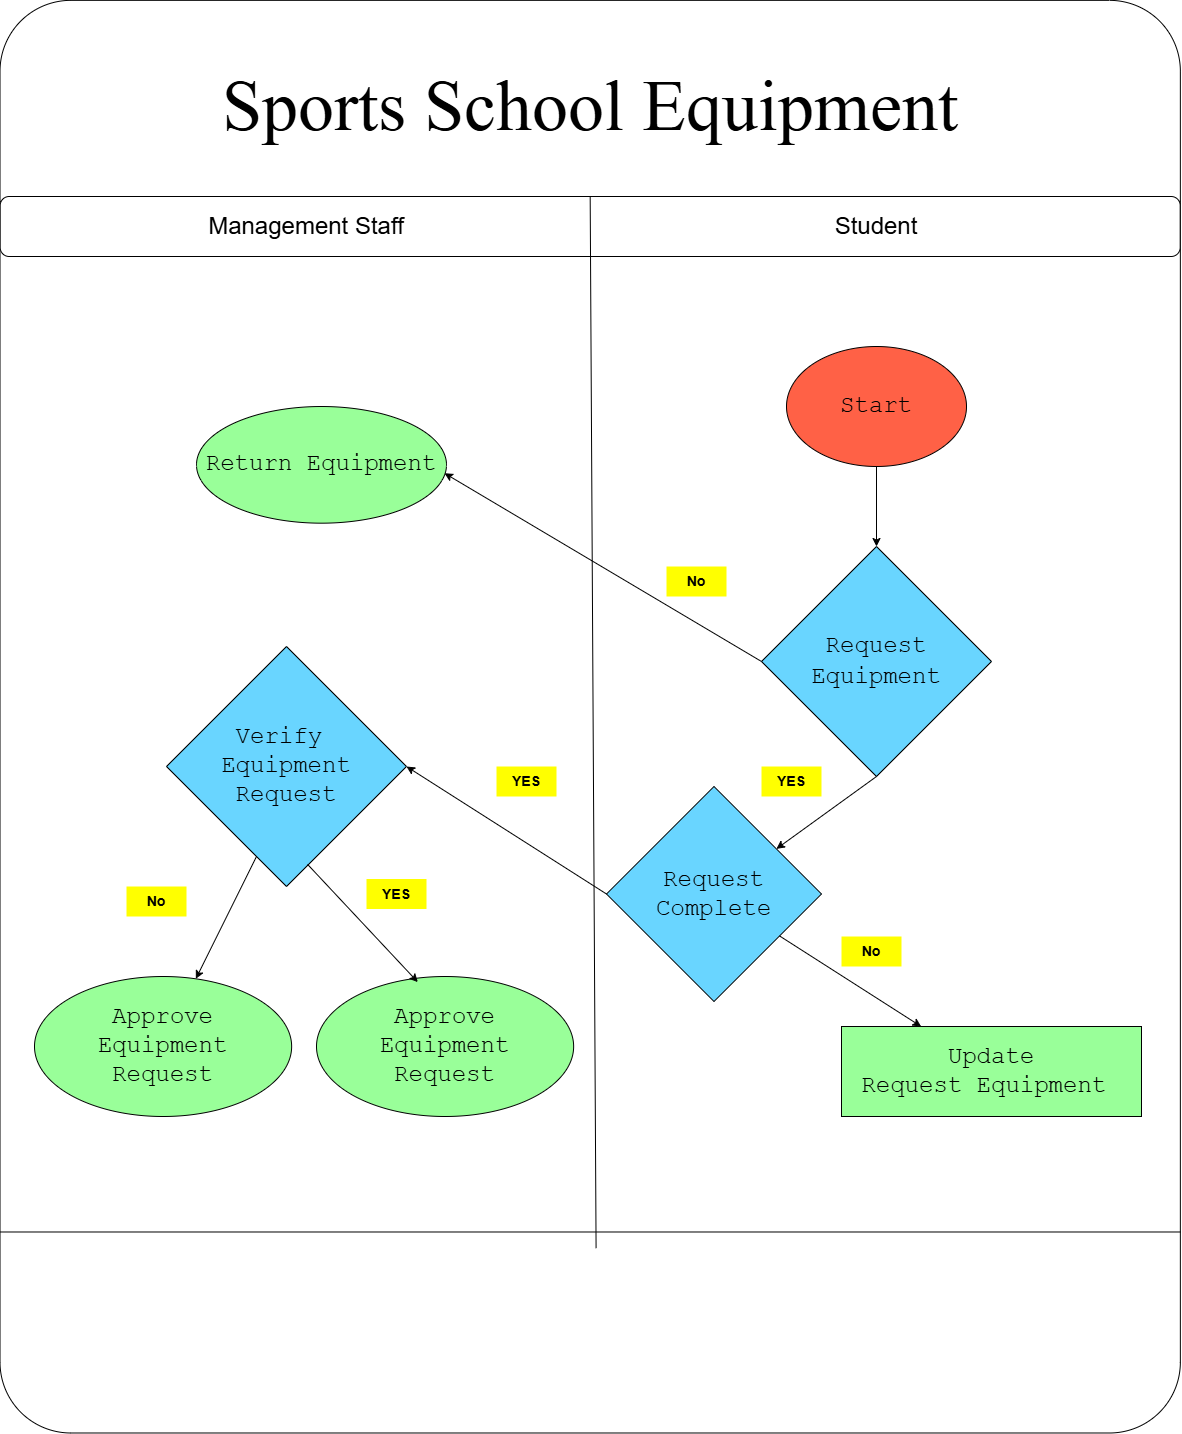

The diagram above was exported from draw.io. Its source (the exported page's mxGraphModel, read from the mxfile embedded in the PNG):
<mxGraphModel dx="3754" dy="2380" grid="1" gridSize="10" guides="1" tooltips="1" connect="1" arrows="1" fold="1" page="1" pageScale="1" pageWidth="850" pageHeight="1100" math="0" shadow="0">
  <root>
    <mxCell id="0" />
    <mxCell id="1" parent="0" />
    <mxCell id="NZRlq1IN8VChh69w33Tn-1" value="" style="verticalLabelPosition=bottom;verticalAlign=top;html=1;shape=process;whiteSpace=wrap;rounded=1;size=0.14;arcSize=6;rotation=90;" parent="1" vertex="1">
      <mxGeometry x="-842.64" y="-490" width="1432.64" height="1180.34" as="geometry" />
    </mxCell>
    <mxCell id="eLGn_hy0V2RF4BXzlNPF-1" value="&lt;font face=&quot;Times New Roman&quot; style=&quot;font-size: 72px;&quot;&gt;Sports School Equipment&lt;/font&gt;" style="text;html=1;align=center;verticalAlign=middle;whiteSpace=wrap;rounded=0;" vertex="1" parent="1">
      <mxGeometry x="-531.32" y="-540" width="810" height="60" as="geometry" />
    </mxCell>
    <mxCell id="eLGn_hy0V2RF4BXzlNPF-3" value="" style="rounded=1;whiteSpace=wrap;html=1;" vertex="1" parent="1">
      <mxGeometry x="-716.32" y="-420" width="1180" height="60" as="geometry" />
    </mxCell>
    <mxCell id="eLGn_hy0V2RF4BXzlNPF-2" value="" style="endArrow=none;html=1;rounded=0;exitX=0.871;exitY=0.495;exitDx=0;exitDy=0;exitPerimeter=0;entryX=0.5;entryY=0;entryDx=0;entryDy=0;" edge="1" parent="1" source="NZRlq1IN8VChh69w33Tn-1" target="eLGn_hy0V2RF4BXzlNPF-3">
      <mxGeometry width="50" height="50" relative="1" as="geometry">
        <mxPoint x="-70" y="-90" as="sourcePoint" />
        <mxPoint x="-100" y="-294" as="targetPoint" />
      </mxGeometry>
    </mxCell>
    <mxCell id="eLGn_hy0V2RF4BXzlNPF-5" value="&lt;font style=&quot;font-size: 24px;&quot;&gt;Management Staff&lt;/font&gt;" style="text;html=1;align=center;verticalAlign=middle;whiteSpace=wrap;rounded=0;" vertex="1" parent="1">
      <mxGeometry x="-510" y="-405" width="200" height="30" as="geometry" />
    </mxCell>
    <mxCell id="eLGn_hy0V2RF4BXzlNPF-6" value="&lt;span style=&quot;font-size: 24px;&quot;&gt;Student&lt;/span&gt;" style="text;html=1;align=center;verticalAlign=middle;whiteSpace=wrap;rounded=0;" vertex="1" parent="1">
      <mxGeometry x="60" y="-405" width="200" height="30" as="geometry" />
    </mxCell>
    <mxCell id="eLGn_hy0V2RF4BXzlNPF-8" value="&lt;font face=&quot;Courier New&quot; style=&quot;font-size: 24px;&quot;&gt;Start&lt;/font&gt;" style="ellipse;whiteSpace=wrap;html=1;fillColor=light-dark(#FF6146,var(--ge-dark-color, #121212));" vertex="1" parent="1">
      <mxGeometry x="70" y="-270" width="180" height="120" as="geometry" />
    </mxCell>
    <mxCell id="eLGn_hy0V2RF4BXzlNPF-12" value="&lt;font style=&quot;font-size: 24px;&quot; face=&quot;Courier New&quot;&gt;Update Request&lt;span style=&quot;background-color: transparent; color: light-dark(rgb(0, 0, 0), rgb(255, 255, 255));&quot;&gt;&amp;nbsp;Equipment&amp;nbsp;&lt;/span&gt;&lt;/font&gt;" style="rounded=0;whiteSpace=wrap;html=1;fillColor=light-dark(#99FF99,#000000);" vertex="1" parent="1">
      <mxGeometry x="125" y="410" width="300" height="90" as="geometry" />
    </mxCell>
    <mxCell id="eLGn_hy0V2RF4BXzlNPF-14" value="&lt;font face=&quot;Courier New&quot; style=&quot;font-size: 24px;&quot;&gt;Verify&amp;nbsp;&lt;/font&gt;&lt;div&gt;&lt;font face=&quot;Courier New&quot; style=&quot;font-size: 24px;&quot;&gt;Equipment&lt;br&gt;Request&lt;/font&gt;&lt;/div&gt;" style="rhombus;whiteSpace=wrap;html=1;fillColor=light-dark(#69D5FF,#000000);" vertex="1" parent="1">
      <mxGeometry x="-550" y="30" width="240" height="240" as="geometry" />
    </mxCell>
    <mxCell id="eLGn_hy0V2RF4BXzlNPF-16" value="&lt;font face=&quot;Courier New&quot; style=&quot;font-size: 24px;&quot;&gt;Request Complete&lt;/font&gt;" style="rhombus;whiteSpace=wrap;html=1;fillColor=light-dark(#69D5FF,#000000);" vertex="1" parent="1">
      <mxGeometry x="-110" y="170" width="215" height="215" as="geometry" />
    </mxCell>
    <mxCell id="eLGn_hy0V2RF4BXzlNPF-22" value="&lt;font face=&quot;Courier New&quot;&gt;&lt;span style=&quot;font-size: 24px;&quot;&gt;Approve&lt;br&gt;&lt;/span&gt;&lt;/font&gt;&lt;div&gt;&lt;font face=&quot;Courier New&quot;&gt;&lt;span style=&quot;font-size: 24px;&quot;&gt;Equipment&lt;/span&gt;&lt;/font&gt;&lt;/div&gt;&lt;div&gt;&lt;font face=&quot;Courier New&quot;&gt;&lt;span style=&quot;font-size: 24px;&quot;&gt;Request&lt;/span&gt;&lt;/font&gt;&lt;/div&gt;" style="ellipse;whiteSpace=wrap;html=1;fillColor=light-dark(#99FF99,#000000);" vertex="1" parent="1">
      <mxGeometry x="-400" y="360" width="257.14" height="140" as="geometry" />
    </mxCell>
    <mxCell id="eLGn_hy0V2RF4BXzlNPF-26" value="&lt;font face=&quot;Courier New&quot; style=&quot;font-size: 24px;&quot;&gt;Request&lt;/font&gt;&lt;div&gt;&lt;span style=&quot;font-size: 24px; background-color: transparent; color: light-dark(rgb(0, 0, 0), rgb(255, 255, 255));&quot;&gt;&lt;font face=&quot;Courier New&quot;&gt;Equipment&lt;/font&gt;&lt;/span&gt;&lt;/div&gt;" style="rhombus;whiteSpace=wrap;html=1;fillColor=light-dark(#69D5FF,var(--ge-dark-color, #121212));align=center;" vertex="1" parent="1">
      <mxGeometry x="45" y="-70" width="230" height="230" as="geometry" />
    </mxCell>
    <mxCell id="eLGn_hy0V2RF4BXzlNPF-27" value="&lt;font face=&quot;Courier New&quot; style=&quot;font-size: 24px;&quot;&gt;Return Equipment&lt;/font&gt;" style="ellipse;whiteSpace=wrap;html=1;fillColor=light-dark(#99FF99,#000000);" vertex="1" parent="1">
      <mxGeometry x="-520" y="-210" width="250" height="116.67" as="geometry" />
    </mxCell>
    <mxCell id="eLGn_hy0V2RF4BXzlNPF-28" value="&lt;font face=&quot;Courier New&quot;&gt;&lt;span style=&quot;font-size: 24px;&quot;&gt;Approve&lt;br&gt;&lt;/span&gt;&lt;/font&gt;&lt;div&gt;&lt;font face=&quot;Courier New&quot;&gt;&lt;span style=&quot;font-size: 24px;&quot;&gt;Equipment&lt;/span&gt;&lt;/font&gt;&lt;/div&gt;&lt;div&gt;&lt;font face=&quot;Courier New&quot;&gt;&lt;span style=&quot;font-size: 24px;&quot;&gt;Request&lt;/span&gt;&lt;/font&gt;&lt;/div&gt;" style="ellipse;whiteSpace=wrap;html=1;fillColor=light-dark(#99FF99,#000000);" vertex="1" parent="1">
      <mxGeometry x="-682" y="360" width="257.14" height="140" as="geometry" />
    </mxCell>
    <mxCell id="eLGn_hy0V2RF4BXzlNPF-32" value="" style="endArrow=classic;html=1;rounded=0;entryX=0.5;entryY=0;entryDx=0;entryDy=0;exitX=0.5;exitY=1;exitDx=0;exitDy=0;" edge="1" parent="1" source="eLGn_hy0V2RF4BXzlNPF-8" target="eLGn_hy0V2RF4BXzlNPF-26">
      <mxGeometry width="50" height="50" relative="1" as="geometry">
        <mxPoint x="-130" y="110" as="sourcePoint" />
        <mxPoint x="-80" y="60" as="targetPoint" />
      </mxGeometry>
    </mxCell>
    <mxCell id="eLGn_hy0V2RF4BXzlNPF-33" value="" style="endArrow=classic;html=1;rounded=0;exitX=0.5;exitY=1;exitDx=0;exitDy=0;" edge="1" parent="1" source="eLGn_hy0V2RF4BXzlNPF-26" target="eLGn_hy0V2RF4BXzlNPF-16">
      <mxGeometry width="50" height="50" relative="1" as="geometry">
        <mxPoint x="-30" y="200" as="sourcePoint" />
        <mxPoint x="20" y="150" as="targetPoint" />
      </mxGeometry>
    </mxCell>
    <mxCell id="eLGn_hy0V2RF4BXzlNPF-34" value="&lt;b&gt;&lt;font style=&quot;font-size: 14px;&quot;&gt;YES&lt;/font&gt;&lt;/b&gt;" style="text;html=1;align=center;verticalAlign=middle;whiteSpace=wrap;rounded=0;fillColor=#FFFF00;" vertex="1" parent="1">
      <mxGeometry x="45" y="150" width="60" height="30" as="geometry" />
    </mxCell>
    <mxCell id="eLGn_hy0V2RF4BXzlNPF-35" value="" style="endArrow=classic;html=1;rounded=0;exitX=0;exitY=0.5;exitDx=0;exitDy=0;entryX=0.992;entryY=0.572;entryDx=0;entryDy=0;entryPerimeter=0;" edge="1" parent="1" source="eLGn_hy0V2RF4BXzlNPF-26" target="eLGn_hy0V2RF4BXzlNPF-27">
      <mxGeometry width="50" height="50" relative="1" as="geometry">
        <mxPoint x="170" y="170" as="sourcePoint" />
        <mxPoint x="70" y="242" as="targetPoint" />
      </mxGeometry>
    </mxCell>
    <mxCell id="eLGn_hy0V2RF4BXzlNPF-36" value="&lt;b&gt;&lt;font style=&quot;font-size: 14px;&quot;&gt;No&lt;/font&gt;&lt;/b&gt;" style="text;html=1;align=center;verticalAlign=middle;whiteSpace=wrap;rounded=0;fillColor=#FFFF00;" vertex="1" parent="1">
      <mxGeometry x="-50" y="-50" width="60" height="30" as="geometry" />
    </mxCell>
    <mxCell id="eLGn_hy0V2RF4BXzlNPF-37" value="" style="endArrow=classic;html=1;rounded=0;" edge="1" parent="1" source="eLGn_hy0V2RF4BXzlNPF-16" target="eLGn_hy0V2RF4BXzlNPF-12">
      <mxGeometry width="50" height="50" relative="1" as="geometry">
        <mxPoint x="170" y="170" as="sourcePoint" />
        <mxPoint x="70" y="242" as="targetPoint" />
      </mxGeometry>
    </mxCell>
    <mxCell id="eLGn_hy0V2RF4BXzlNPF-38" value="&lt;b&gt;&lt;font style=&quot;font-size: 14px;&quot;&gt;No&lt;/font&gt;&lt;/b&gt;" style="text;html=1;align=center;verticalAlign=middle;whiteSpace=wrap;rounded=0;fillColor=#FFFF00;" vertex="1" parent="1">
      <mxGeometry x="125" y="320" width="60" height="30" as="geometry" />
    </mxCell>
    <mxCell id="eLGn_hy0V2RF4BXzlNPF-39" value="" style="endArrow=classic;html=1;rounded=0;entryX=1;entryY=0.5;entryDx=0;entryDy=0;exitX=0;exitY=0.5;exitDx=0;exitDy=0;" edge="1" parent="1" source="eLGn_hy0V2RF4BXzlNPF-16" target="eLGn_hy0V2RF4BXzlNPF-14">
      <mxGeometry width="50" height="50" relative="1" as="geometry">
        <mxPoint x="80" y="322" as="sourcePoint" />
        <mxPoint x="285" y="420" as="targetPoint" />
      </mxGeometry>
    </mxCell>
    <mxCell id="eLGn_hy0V2RF4BXzlNPF-40" value="&lt;b&gt;&lt;font style=&quot;font-size: 14px;&quot;&gt;YES&lt;/font&gt;&lt;/b&gt;" style="text;html=1;align=center;verticalAlign=middle;whiteSpace=wrap;rounded=0;fillColor=#FFFF00;" vertex="1" parent="1">
      <mxGeometry x="-220" y="150" width="60" height="30" as="geometry" />
    </mxCell>
    <mxCell id="eLGn_hy0V2RF4BXzlNPF-41" value="" style="endArrow=classic;html=1;rounded=0;entryX=0.394;entryY=0.04;entryDx=0;entryDy=0;exitX=0.588;exitY=0.908;exitDx=0;exitDy=0;entryPerimeter=0;exitPerimeter=0;" edge="1" parent="1" source="eLGn_hy0V2RF4BXzlNPF-14" target="eLGn_hy0V2RF4BXzlNPF-22">
      <mxGeometry width="50" height="50" relative="1" as="geometry">
        <mxPoint x="-100" y="288" as="sourcePoint" />
        <mxPoint x="-300" y="160" as="targetPoint" />
      </mxGeometry>
    </mxCell>
    <mxCell id="eLGn_hy0V2RF4BXzlNPF-42" value="&lt;b&gt;&lt;font style=&quot;font-size: 14px;&quot;&gt;YES&lt;/font&gt;&lt;/b&gt;" style="text;html=1;align=center;verticalAlign=middle;whiteSpace=wrap;rounded=0;fillColor=#FFFF00;" vertex="1" parent="1">
      <mxGeometry x="-350" y="262.5" width="60" height="30" as="geometry" />
    </mxCell>
    <mxCell id="eLGn_hy0V2RF4BXzlNPF-43" value="" style="endArrow=classic;html=1;rounded=0;exitX=0.375;exitY=0.875;exitDx=0;exitDy=0;exitPerimeter=0;" edge="1" parent="1" source="eLGn_hy0V2RF4BXzlNPF-14" target="eLGn_hy0V2RF4BXzlNPF-28">
      <mxGeometry width="50" height="50" relative="1" as="geometry">
        <mxPoint x="-386" y="243" as="sourcePoint" />
        <mxPoint x="-289" y="376" as="targetPoint" />
      </mxGeometry>
    </mxCell>
    <mxCell id="eLGn_hy0V2RF4BXzlNPF-44" value="&lt;b&gt;&lt;font style=&quot;font-size: 14px;&quot;&gt;No&lt;/font&gt;&lt;/b&gt;" style="text;html=1;align=center;verticalAlign=middle;whiteSpace=wrap;rounded=0;fillColor=#FFFF00;" vertex="1" parent="1">
      <mxGeometry x="-590" y="270" width="60" height="30" as="geometry" />
    </mxCell>
  </root>
</mxGraphModel>